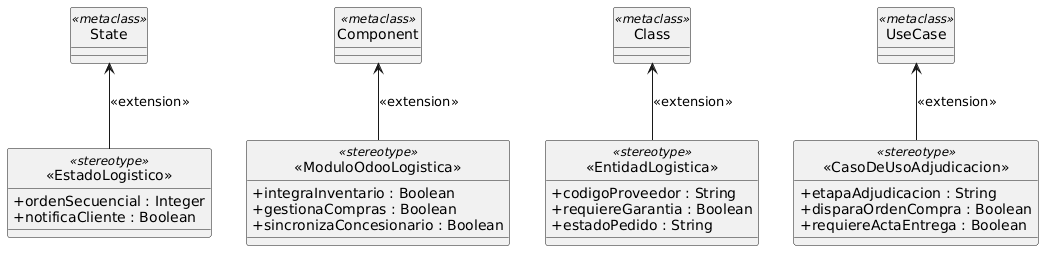

The diagram above was rendered by PlantUML. Its source (embedded in the PNG):
@startuml
hide circle
skinparam classAttributeIconSize 0

' Metaclases Estándar UML
class "UseCase" <<metaclass>>
class "Class" <<metaclass>>
class "Component" <<metaclass>>
class "State" <<metaclass>>

' Estereotipos del Perfil de Adjudicación
class "<<CasoDeUsoAdjudicacion>>" <<stereotype>> {
  + etapaAdjudicacion : String
  + disparaOrdenCompra : Boolean
  + requiereActaEntrega : Boolean
}

class "<<EntidadLogistica>>" <<stereotype>> {
  + codigoProveedor : String
  + requiereGarantia : Boolean
  + estadoPedido : String
}

class "<<ModuloOdooLogistica>>" <<stereotype>> {
  + integraInventario : Boolean
  + gestionaCompras : Boolean
  + sincronizaConcesionario : Boolean
}

class "<<EstadoLogistico>>" <<stereotype>> {
  + ordenSecuencial : Integer
  + notificaCliente : Boolean
}

' Extensiones
"<<CasoDeUsoAdjudicacion>>" -up-> "UseCase" : <<extension>>
"<<EntidadLogistica>>" -up-> "Class" : <<extension>>
"<<ModuloOdooLogistica>>" -up-> "Component" : <<extension>>
"<<EstadoLogistico>>" -up-> "State" : <<extension>>
@enduml